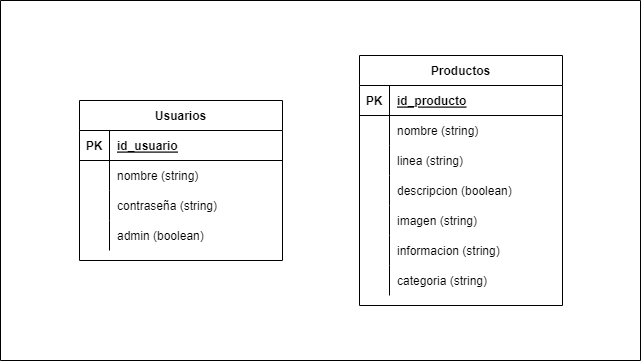

The diagram above was exported from draw.io. Its source (the exported page's mxGraphModel, read from the mxfile embedded in the PNG):
<mxGraphModel dx="794" dy="430" grid="1" gridSize="10" guides="1" tooltips="1" connect="1" arrows="1" fold="1" page="1" pageScale="1" pageWidth="827" pageHeight="1169" math="0" shadow="0">
  <root>
    <mxCell id="0" />
    <mxCell id="1" parent="0" />
    <mxCell id="0gV0LZ6UtcO3525y-HE3-107" value="Productos" style="shape=table;startSize=30;container=1;collapsible=1;childLayout=tableLayout;fixedRows=1;rowLines=0;fontStyle=1;align=center;resizeLast=1;" vertex="1" parent="1">
      <mxGeometry x="439" y="135" width="203" height="250" as="geometry" />
    </mxCell>
    <mxCell id="0gV0LZ6UtcO3525y-HE3-108" value="" style="shape=tableRow;horizontal=0;startSize=0;swimlaneHead=0;swimlaneBody=0;fillColor=none;collapsible=0;dropTarget=0;points=[[0,0.5],[1,0.5]];portConstraint=eastwest;top=0;left=0;right=0;bottom=1;" vertex="1" parent="0gV0LZ6UtcO3525y-HE3-107">
      <mxGeometry y="30" width="203" height="30" as="geometry" />
    </mxCell>
    <mxCell id="0gV0LZ6UtcO3525y-HE3-109" value="PK" style="shape=partialRectangle;connectable=0;fillColor=none;top=0;left=0;bottom=0;right=0;fontStyle=1;overflow=hidden;" vertex="1" parent="0gV0LZ6UtcO3525y-HE3-108">
      <mxGeometry width="30" height="30" as="geometry">
        <mxRectangle width="30" height="30" as="alternateBounds" />
      </mxGeometry>
    </mxCell>
    <mxCell id="0gV0LZ6UtcO3525y-HE3-110" value="id_producto" style="shape=partialRectangle;connectable=0;fillColor=none;top=0;left=0;bottom=0;right=0;align=left;spacingLeft=6;fontStyle=5;overflow=hidden;" vertex="1" parent="0gV0LZ6UtcO3525y-HE3-108">
      <mxGeometry x="30" width="173" height="30" as="geometry">
        <mxRectangle width="173" height="30" as="alternateBounds" />
      </mxGeometry>
    </mxCell>
    <mxCell id="0gV0LZ6UtcO3525y-HE3-111" value="" style="shape=tableRow;horizontal=0;startSize=0;swimlaneHead=0;swimlaneBody=0;fillColor=none;collapsible=0;dropTarget=0;points=[[0,0.5],[1,0.5]];portConstraint=eastwest;top=0;left=0;right=0;bottom=0;" vertex="1" parent="0gV0LZ6UtcO3525y-HE3-107">
      <mxGeometry y="60" width="203" height="30" as="geometry" />
    </mxCell>
    <mxCell id="0gV0LZ6UtcO3525y-HE3-112" value="" style="shape=partialRectangle;connectable=0;fillColor=none;top=0;left=0;bottom=0;right=0;editable=1;overflow=hidden;" vertex="1" parent="0gV0LZ6UtcO3525y-HE3-111">
      <mxGeometry width="30" height="30" as="geometry">
        <mxRectangle width="30" height="30" as="alternateBounds" />
      </mxGeometry>
    </mxCell>
    <mxCell id="0gV0LZ6UtcO3525y-HE3-113" value="nombre (string)" style="shape=partialRectangle;connectable=0;fillColor=none;top=0;left=0;bottom=0;right=0;align=left;spacingLeft=6;overflow=hidden;" vertex="1" parent="0gV0LZ6UtcO3525y-HE3-111">
      <mxGeometry x="30" width="173" height="30" as="geometry">
        <mxRectangle width="173" height="30" as="alternateBounds" />
      </mxGeometry>
    </mxCell>
    <mxCell id="0gV0LZ6UtcO3525y-HE3-114" value="" style="shape=tableRow;horizontal=0;startSize=0;swimlaneHead=0;swimlaneBody=0;fillColor=none;collapsible=0;dropTarget=0;points=[[0,0.5],[1,0.5]];portConstraint=eastwest;top=0;left=0;right=0;bottom=0;" vertex="1" parent="0gV0LZ6UtcO3525y-HE3-107">
      <mxGeometry y="90" width="203" height="30" as="geometry" />
    </mxCell>
    <mxCell id="0gV0LZ6UtcO3525y-HE3-115" value="" style="shape=partialRectangle;connectable=0;fillColor=none;top=0;left=0;bottom=0;right=0;editable=1;overflow=hidden;" vertex="1" parent="0gV0LZ6UtcO3525y-HE3-114">
      <mxGeometry width="30" height="30" as="geometry">
        <mxRectangle width="30" height="30" as="alternateBounds" />
      </mxGeometry>
    </mxCell>
    <mxCell id="0gV0LZ6UtcO3525y-HE3-116" value="linea (string)" style="shape=partialRectangle;connectable=0;fillColor=none;top=0;left=0;bottom=0;right=0;align=left;spacingLeft=6;overflow=hidden;" vertex="1" parent="0gV0LZ6UtcO3525y-HE3-114">
      <mxGeometry x="30" width="173" height="30" as="geometry">
        <mxRectangle width="173" height="30" as="alternateBounds" />
      </mxGeometry>
    </mxCell>
    <mxCell id="0gV0LZ6UtcO3525y-HE3-117" value="" style="shape=tableRow;horizontal=0;startSize=0;swimlaneHead=0;swimlaneBody=0;fillColor=none;collapsible=0;dropTarget=0;points=[[0,0.5],[1,0.5]];portConstraint=eastwest;top=0;left=0;right=0;bottom=0;" vertex="1" parent="0gV0LZ6UtcO3525y-HE3-107">
      <mxGeometry y="120" width="203" height="30" as="geometry" />
    </mxCell>
    <mxCell id="0gV0LZ6UtcO3525y-HE3-118" value="" style="shape=partialRectangle;connectable=0;fillColor=none;top=0;left=0;bottom=0;right=0;editable=1;overflow=hidden;" vertex="1" parent="0gV0LZ6UtcO3525y-HE3-117">
      <mxGeometry width="30" height="30" as="geometry">
        <mxRectangle width="30" height="30" as="alternateBounds" />
      </mxGeometry>
    </mxCell>
    <mxCell id="0gV0LZ6UtcO3525y-HE3-119" value="descripcion (boolean)" style="shape=partialRectangle;connectable=0;fillColor=none;top=0;left=0;bottom=0;right=0;align=left;spacingLeft=6;overflow=hidden;" vertex="1" parent="0gV0LZ6UtcO3525y-HE3-117">
      <mxGeometry x="30" width="173" height="30" as="geometry">
        <mxRectangle width="173" height="30" as="alternateBounds" />
      </mxGeometry>
    </mxCell>
    <mxCell id="0gV0LZ6UtcO3525y-HE3-120" value="" style="shape=tableRow;horizontal=0;startSize=0;swimlaneHead=0;swimlaneBody=0;fillColor=none;collapsible=0;dropTarget=0;points=[[0,0.5],[1,0.5]];portConstraint=eastwest;top=0;left=0;right=0;bottom=0;" vertex="1" parent="0gV0LZ6UtcO3525y-HE3-107">
      <mxGeometry y="150" width="203" height="30" as="geometry" />
    </mxCell>
    <mxCell id="0gV0LZ6UtcO3525y-HE3-121" value="" style="shape=partialRectangle;connectable=0;fillColor=none;top=0;left=0;bottom=0;right=0;editable=1;overflow=hidden;" vertex="1" parent="0gV0LZ6UtcO3525y-HE3-120">
      <mxGeometry width="30" height="30" as="geometry">
        <mxRectangle width="30" height="30" as="alternateBounds" />
      </mxGeometry>
    </mxCell>
    <mxCell id="0gV0LZ6UtcO3525y-HE3-122" value="imagen (string)" style="shape=partialRectangle;connectable=0;fillColor=none;top=0;left=0;bottom=0;right=0;align=left;spacingLeft=6;overflow=hidden;" vertex="1" parent="0gV0LZ6UtcO3525y-HE3-120">
      <mxGeometry x="30" width="173" height="30" as="geometry">
        <mxRectangle width="173" height="30" as="alternateBounds" />
      </mxGeometry>
    </mxCell>
    <mxCell id="0gV0LZ6UtcO3525y-HE3-126" value="" style="shape=tableRow;horizontal=0;startSize=0;swimlaneHead=0;swimlaneBody=0;fillColor=none;collapsible=0;dropTarget=0;points=[[0,0.5],[1,0.5]];portConstraint=eastwest;top=0;left=0;right=0;bottom=0;" vertex="1" parent="0gV0LZ6UtcO3525y-HE3-107">
      <mxGeometry y="180" width="203" height="30" as="geometry" />
    </mxCell>
    <mxCell id="0gV0LZ6UtcO3525y-HE3-127" value="" style="shape=partialRectangle;connectable=0;fillColor=none;top=0;left=0;bottom=0;right=0;editable=1;overflow=hidden;" vertex="1" parent="0gV0LZ6UtcO3525y-HE3-126">
      <mxGeometry width="30" height="30" as="geometry">
        <mxRectangle width="30" height="30" as="alternateBounds" />
      </mxGeometry>
    </mxCell>
    <mxCell id="0gV0LZ6UtcO3525y-HE3-128" value="informacion (string)" style="shape=partialRectangle;connectable=0;fillColor=none;top=0;left=0;bottom=0;right=0;align=left;spacingLeft=6;overflow=hidden;" vertex="1" parent="0gV0LZ6UtcO3525y-HE3-126">
      <mxGeometry x="30" width="173" height="30" as="geometry">
        <mxRectangle width="173" height="30" as="alternateBounds" />
      </mxGeometry>
    </mxCell>
    <mxCell id="0gV0LZ6UtcO3525y-HE3-129" value="" style="shape=tableRow;horizontal=0;startSize=0;swimlaneHead=0;swimlaneBody=0;fillColor=none;collapsible=0;dropTarget=0;points=[[0,0.5],[1,0.5]];portConstraint=eastwest;top=0;left=0;right=0;bottom=0;" vertex="1" parent="0gV0LZ6UtcO3525y-HE3-107">
      <mxGeometry y="210" width="203" height="30" as="geometry" />
    </mxCell>
    <mxCell id="0gV0LZ6UtcO3525y-HE3-130" value="" style="shape=partialRectangle;connectable=0;fillColor=none;top=0;left=0;bottom=0;right=0;editable=1;overflow=hidden;" vertex="1" parent="0gV0LZ6UtcO3525y-HE3-129">
      <mxGeometry width="30" height="30" as="geometry">
        <mxRectangle width="30" height="30" as="alternateBounds" />
      </mxGeometry>
    </mxCell>
    <mxCell id="0gV0LZ6UtcO3525y-HE3-131" value="categoria (string)" style="shape=partialRectangle;connectable=0;fillColor=none;top=0;left=0;bottom=0;right=0;align=left;spacingLeft=6;overflow=hidden;" vertex="1" parent="0gV0LZ6UtcO3525y-HE3-129">
      <mxGeometry x="30" width="173" height="30" as="geometry">
        <mxRectangle width="173" height="30" as="alternateBounds" />
      </mxGeometry>
    </mxCell>
    <mxCell id="0gV0LZ6UtcO3525y-HE3-132" value="" style="swimlane;startSize=0;" vertex="1" parent="1">
      <mxGeometry x="80" y="80" width="640" height="360" as="geometry" />
    </mxCell>
    <mxCell id="0gV0LZ6UtcO3525y-HE3-153" value="Usuarios" style="shape=table;startSize=30;container=1;collapsible=1;childLayout=tableLayout;fixedRows=1;rowLines=0;fontStyle=1;align=center;resizeLast=1;" vertex="1" parent="0gV0LZ6UtcO3525y-HE3-132">
      <mxGeometry x="79" y="100" width="203" height="160" as="geometry" />
    </mxCell>
    <mxCell id="0gV0LZ6UtcO3525y-HE3-154" value="" style="shape=tableRow;horizontal=0;startSize=0;swimlaneHead=0;swimlaneBody=0;fillColor=none;collapsible=0;dropTarget=0;points=[[0,0.5],[1,0.5]];portConstraint=eastwest;top=0;left=0;right=0;bottom=1;" vertex="1" parent="0gV0LZ6UtcO3525y-HE3-153">
      <mxGeometry y="30" width="203" height="30" as="geometry" />
    </mxCell>
    <mxCell id="0gV0LZ6UtcO3525y-HE3-155" value="PK" style="shape=partialRectangle;connectable=0;fillColor=none;top=0;left=0;bottom=0;right=0;fontStyle=1;overflow=hidden;" vertex="1" parent="0gV0LZ6UtcO3525y-HE3-154">
      <mxGeometry width="30" height="30" as="geometry">
        <mxRectangle width="30" height="30" as="alternateBounds" />
      </mxGeometry>
    </mxCell>
    <mxCell id="0gV0LZ6UtcO3525y-HE3-156" value="id_usuario" style="shape=partialRectangle;connectable=0;fillColor=none;top=0;left=0;bottom=0;right=0;align=left;spacingLeft=6;fontStyle=5;overflow=hidden;" vertex="1" parent="0gV0LZ6UtcO3525y-HE3-154">
      <mxGeometry x="30" width="173" height="30" as="geometry">
        <mxRectangle width="173" height="30" as="alternateBounds" />
      </mxGeometry>
    </mxCell>
    <mxCell id="0gV0LZ6UtcO3525y-HE3-157" value="" style="shape=tableRow;horizontal=0;startSize=0;swimlaneHead=0;swimlaneBody=0;fillColor=none;collapsible=0;dropTarget=0;points=[[0,0.5],[1,0.5]];portConstraint=eastwest;top=0;left=0;right=0;bottom=0;" vertex="1" parent="0gV0LZ6UtcO3525y-HE3-153">
      <mxGeometry y="60" width="203" height="30" as="geometry" />
    </mxCell>
    <mxCell id="0gV0LZ6UtcO3525y-HE3-158" value="" style="shape=partialRectangle;connectable=0;fillColor=none;top=0;left=0;bottom=0;right=0;editable=1;overflow=hidden;" vertex="1" parent="0gV0LZ6UtcO3525y-HE3-157">
      <mxGeometry width="30" height="30" as="geometry">
        <mxRectangle width="30" height="30" as="alternateBounds" />
      </mxGeometry>
    </mxCell>
    <mxCell id="0gV0LZ6UtcO3525y-HE3-159" value="nombre (string)" style="shape=partialRectangle;connectable=0;fillColor=none;top=0;left=0;bottom=0;right=0;align=left;spacingLeft=6;overflow=hidden;" vertex="1" parent="0gV0LZ6UtcO3525y-HE3-157">
      <mxGeometry x="30" width="173" height="30" as="geometry">
        <mxRectangle width="173" height="30" as="alternateBounds" />
      </mxGeometry>
    </mxCell>
    <mxCell id="0gV0LZ6UtcO3525y-HE3-160" value="" style="shape=tableRow;horizontal=0;startSize=0;swimlaneHead=0;swimlaneBody=0;fillColor=none;collapsible=0;dropTarget=0;points=[[0,0.5],[1,0.5]];portConstraint=eastwest;top=0;left=0;right=0;bottom=0;" vertex="1" parent="0gV0LZ6UtcO3525y-HE3-153">
      <mxGeometry y="90" width="203" height="30" as="geometry" />
    </mxCell>
    <mxCell id="0gV0LZ6UtcO3525y-HE3-161" value="" style="shape=partialRectangle;connectable=0;fillColor=none;top=0;left=0;bottom=0;right=0;editable=1;overflow=hidden;" vertex="1" parent="0gV0LZ6UtcO3525y-HE3-160">
      <mxGeometry width="30" height="30" as="geometry">
        <mxRectangle width="30" height="30" as="alternateBounds" />
      </mxGeometry>
    </mxCell>
    <mxCell id="0gV0LZ6UtcO3525y-HE3-162" value="contraseña (string)" style="shape=partialRectangle;connectable=0;fillColor=none;top=0;left=0;bottom=0;right=0;align=left;spacingLeft=6;overflow=hidden;" vertex="1" parent="0gV0LZ6UtcO3525y-HE3-160">
      <mxGeometry x="30" width="173" height="30" as="geometry">
        <mxRectangle width="173" height="30" as="alternateBounds" />
      </mxGeometry>
    </mxCell>
    <mxCell id="0gV0LZ6UtcO3525y-HE3-163" value="" style="shape=tableRow;horizontal=0;startSize=0;swimlaneHead=0;swimlaneBody=0;fillColor=none;collapsible=0;dropTarget=0;points=[[0,0.5],[1,0.5]];portConstraint=eastwest;top=0;left=0;right=0;bottom=0;" vertex="1" parent="0gV0LZ6UtcO3525y-HE3-153">
      <mxGeometry y="120" width="203" height="30" as="geometry" />
    </mxCell>
    <mxCell id="0gV0LZ6UtcO3525y-HE3-164" value="" style="shape=partialRectangle;connectable=0;fillColor=none;top=0;left=0;bottom=0;right=0;editable=1;overflow=hidden;" vertex="1" parent="0gV0LZ6UtcO3525y-HE3-163">
      <mxGeometry width="30" height="30" as="geometry">
        <mxRectangle width="30" height="30" as="alternateBounds" />
      </mxGeometry>
    </mxCell>
    <mxCell id="0gV0LZ6UtcO3525y-HE3-165" value="admin (boolean)" style="shape=partialRectangle;connectable=0;fillColor=none;top=0;left=0;bottom=0;right=0;align=left;spacingLeft=6;overflow=hidden;" vertex="1" parent="0gV0LZ6UtcO3525y-HE3-163">
      <mxGeometry x="30" width="173" height="30" as="geometry">
        <mxRectangle width="173" height="30" as="alternateBounds" />
      </mxGeometry>
    </mxCell>
  </root>
</mxGraphModel>